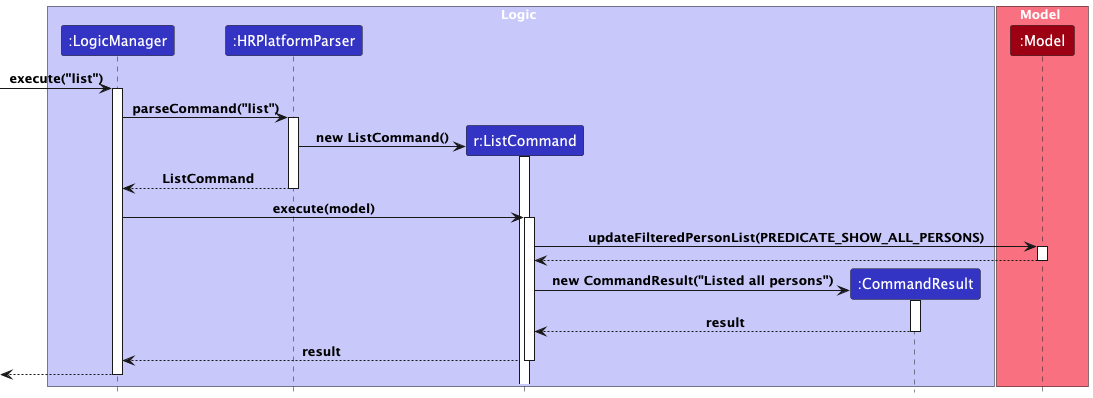

The diagram above was rendered by PlantUML. Its source (embedded in the PNG):
@startuml
!include style.puml

box Logic LOGIC_COLOR_T1
participant ":LogicManager" as LogicManager LOGIC_COLOR
participant ":HRPlatformParser" as HRPlatformParser LOGIC_COLOR
participant "r:ListCommand" as ListCommand LOGIC_COLOR
participant ":CommandResult" as CommandResult LOGIC_COLOR
end box

box Model MODEL_COLOR_T1
participant ":Model" as Model MODEL_COLOR
end box

[-> LogicManager : execute("list")
activate LogicManager

LogicManager -> HRPlatformParser : parseCommand("list")
activate HRPlatformParser

' Create ListCommand
create ListCommand
HRPlatformParser -> ListCommand : new ListCommand()
activate ListCommand

HRPlatformParser --> LogicManager : ListCommand
deactivate HRPlatformParser

LogicManager -> ListCommand : execute(model)
activate ListCommand

ListCommand -> Model : updateFilteredPersonList(PREDICATE_SHOW_ALL_PERSONS)
activate Model

Model --> ListCommand
deactivate Model

' Create CommandResult
create CommandResult
ListCommand -> CommandResult : new CommandResult("Listed all persons")
activate CommandResult

CommandResult --> ListCommand : result
deactivate CommandResult

ListCommand --> LogicManager : result
deactivate ListCommand

[<-- LogicManager
deactivate LogicManager
@enduml